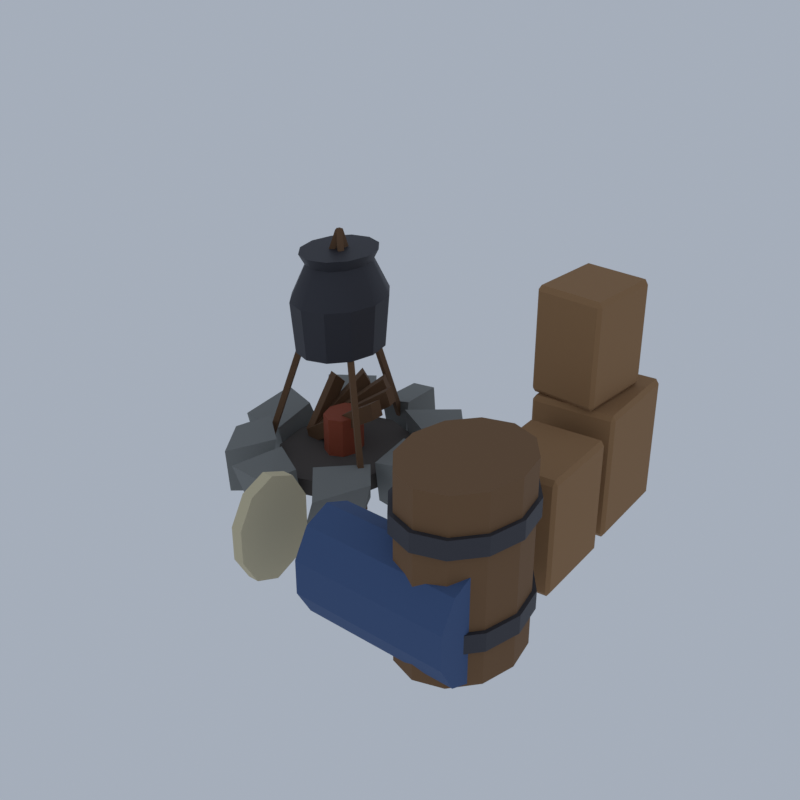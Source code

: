 # Source: RD02_05_camp_set_05.blend  (saved by Blender 5.2.45; exported with 4.5.12 LTS)
import bpy
from mathutils import Matrix  # noqa: F401  (used for matrix-valued properties, if any)

bpy.ops.wm.read_factory_settings(use_empty=True)
scene = bpy.context.scene
scene.name = 'Scene'

# ---- collections
col_collection = bpy.data.collections.new('Collection'); scene.collection.children.link(col_collection)

# ---- materials (node trees are filled in below, after node groups)
mat_vi_fb_rock_mid_slate = bpy.data.materials.new('vi_fb_rock_mid|Slate')
mat_vi_fb_rock_mid_slate.diffuse_color = (0.212, 0.2195, 0.212, 1.0)
mat_vi_fb_ash_slate = bpy.data.materials.new('vi_fb_ash|Slate')
mat_vi_fb_ash_slate.diffuse_color = (0.09152, 0.07806, 0.06973, 1.0)
mat_vi_fb_log_wood = bpy.data.materials.new('vi_fb_log|Wood')
mat_vi_fb_log_wood.diffuse_color = (0.139, 0.06973, 0.03026, 1.0)
mat_vi_fb_ember_brick = bpy.data.materials.new('vi_fb_ember|Brick')
mat_vi_fb_ember_brick.diffuse_color = (0.3112, 0.06191, 0.02537, 1.0)
mat_vi_fb_timber_wood = bpy.data.materials.new('vi_fb_timber|Wood')
mat_vi_fb_timber_wood.diffuse_color = (0.1573, 0.08241, 0.03847, 1.0)
mat_vi_fb_pot_metal = bpy.data.materials.new('vi_fb_pot|Metal')
mat_vi_fb_pot_metal.diffuse_color = (0.04778, 0.04778, 0.05819, 1.0)
mat_vi_fb_iron_metal = bpy.data.materials.new('vi_fb_iron|Metal')
mat_vi_fb_iron_metal.diffuse_color = (0.05819, 0.05819, 0.06973, 1.0)
mat_vi_fb_plank_woodplanks = bpy.data.materials.new('vi_fb_plank|WoodPlanks')
mat_vi_fb_plank_woodplanks.diffuse_color = (0.3112, 0.1701, 0.07383, 1.0)
mat_vi_fb_plank_dk_woodplanks = bpy.data.materials.new('vi_fb_plank_dk|WoodPlanks')
mat_vi_fb_plank_dk_woodplanks.diffuse_color = (0.1905, 0.1011, 0.04455, 1.0)
mat_vi_fb_cloth_b_fabric = bpy.data.materials.new('vi_fb_cloth_b|Fabric')
mat_vi_fb_cloth_b_fabric.diffuse_color = (0.05819, 0.1062, 0.2349, 1.0)
mat_vi_fb_cloth_c_fabric = bpy.data.materials.new('vi_fb_cloth_c|Fabric')
mat_vi_fb_cloth_c_fabric.diffuse_color = (0.6253, 0.548, 0.3587, 1.0)

# ---- material node trees
mat_vi_fb_rock_mid_slate.use_nodes = True; mat_vi_fb_rock_mid_slate.node_tree.nodes.clear()
_N = mat_vi_fb_rock_mid_slate.node_tree.nodes; _L = mat_vi_fb_rock_mid_slate.node_tree.links
n0 = _N.new('ShaderNodeBsdfPrincipled'); n0.name = 'Principled BSDF'; n0.location = (-200, 100)
n0.inputs[0].default_value = (0.212, 0.2195, 0.212, 1.0)
n0.inputs[2].default_value = 0.94
n0.inputs[10].default_value = 0.005
n1 = _N.new('ShaderNodeOutputMaterial'); n1.name = 'Material Output'; n1.location = (200, 100)
_L.new(n0.outputs[0], n1.inputs[0])
n1.is_active_output = True
mat_vi_fb_ash_slate.use_nodes = True; mat_vi_fb_ash_slate.node_tree.nodes.clear()
_N = mat_vi_fb_ash_slate.node_tree.nodes; _L = mat_vi_fb_ash_slate.node_tree.links
n0 = _N.new('ShaderNodeBsdfPrincipled'); n0.name = 'Principled BSDF'; n0.location = (-200, 100)
n0.inputs[0].default_value = (0.09152, 0.07806, 0.06973, 1.0)
n0.inputs[2].default_value = 0.95
n0.inputs[10].default_value = 0.005
n1 = _N.new('ShaderNodeOutputMaterial'); n1.name = 'Material Output'; n1.location = (200, 100)
_L.new(n0.outputs[0], n1.inputs[0])
n1.is_active_output = True
mat_vi_fb_log_wood.use_nodes = True; mat_vi_fb_log_wood.node_tree.nodes.clear()
_N = mat_vi_fb_log_wood.node_tree.nodes; _L = mat_vi_fb_log_wood.node_tree.links
n0 = _N.new('ShaderNodeBsdfPrincipled'); n0.name = 'Principled BSDF'; n0.location = (-200, 100)
n0.inputs[0].default_value = (0.139, 0.06973, 0.03026, 1.0)
n0.inputs[2].default_value = 0.9
n0.inputs[10].default_value = 0.005
n1 = _N.new('ShaderNodeOutputMaterial'); n1.name = 'Material Output'; n1.location = (200, 100)
_L.new(n0.outputs[0], n1.inputs[0])
n1.is_active_output = True
mat_vi_fb_ember_brick.use_nodes = True; mat_vi_fb_ember_brick.node_tree.nodes.clear()
_N = mat_vi_fb_ember_brick.node_tree.nodes; _L = mat_vi_fb_ember_brick.node_tree.links
n0 = _N.new('ShaderNodeBsdfPrincipled'); n0.name = 'Principled BSDF'; n0.location = (-200, 100)
n0.inputs[0].default_value = (0.3112, 0.06191, 0.02537, 1.0)
n0.inputs[2].default_value = 0.8
n0.inputs[10].default_value = 0.005
n1 = _N.new('ShaderNodeOutputMaterial'); n1.name = 'Material Output'; n1.location = (200, 100)
_L.new(n0.outputs[0], n1.inputs[0])
n1.is_active_output = True
mat_vi_fb_timber_wood.use_nodes = True; mat_vi_fb_timber_wood.node_tree.nodes.clear()
_N = mat_vi_fb_timber_wood.node_tree.nodes; _L = mat_vi_fb_timber_wood.node_tree.links
n0 = _N.new('ShaderNodeBsdfPrincipled'); n0.name = 'Principled BSDF'; n0.location = (-200, 100)
n0.inputs[0].default_value = (0.1573, 0.08241, 0.03847, 1.0)
n0.inputs[2].default_value = 0.88
n0.inputs[10].default_value = 0.005
n1 = _N.new('ShaderNodeOutputMaterial'); n1.name = 'Material Output'; n1.location = (200, 100)
_L.new(n0.outputs[0], n1.inputs[0])
n1.is_active_output = True
mat_vi_fb_pot_metal.use_nodes = True; mat_vi_fb_pot_metal.node_tree.nodes.clear()
_N = mat_vi_fb_pot_metal.node_tree.nodes; _L = mat_vi_fb_pot_metal.node_tree.links
n0 = _N.new('ShaderNodeBsdfPrincipled'); n0.name = 'Principled BSDF'; n0.location = (-200, 100)
n0.inputs[0].default_value = (0.04778, 0.04778, 0.05819, 1.0)
n0.inputs[1].default_value = 0.5
n0.inputs[2].default_value = 0.6
n0.inputs[10].default_value = 0.005
n1 = _N.new('ShaderNodeOutputMaterial'); n1.name = 'Material Output'; n1.location = (200, 100)
_L.new(n0.outputs[0], n1.inputs[0])
n1.is_active_output = True
mat_vi_fb_iron_metal.use_nodes = True; mat_vi_fb_iron_metal.node_tree.nodes.clear()
_N = mat_vi_fb_iron_metal.node_tree.nodes; _L = mat_vi_fb_iron_metal.node_tree.links
n0 = _N.new('ShaderNodeBsdfPrincipled'); n0.name = 'Principled BSDF'; n0.location = (-200, 100)
n0.inputs[0].default_value = (0.05819, 0.05819, 0.06973, 1.0)
n0.inputs[1].default_value = 0.5
n0.inputs[2].default_value = 0.6
n0.inputs[10].default_value = 0.005
n1 = _N.new('ShaderNodeOutputMaterial'); n1.name = 'Material Output'; n1.location = (200, 100)
_L.new(n0.outputs[0], n1.inputs[0])
n1.is_active_output = True
mat_vi_fb_plank_woodplanks.use_nodes = True; mat_vi_fb_plank_woodplanks.node_tree.nodes.clear()
_N = mat_vi_fb_plank_woodplanks.node_tree.nodes; _L = mat_vi_fb_plank_woodplanks.node_tree.links
n0 = _N.new('ShaderNodeBsdfPrincipled'); n0.name = 'Principled BSDF'; n0.location = (-200, 100)
n0.inputs[0].default_value = (0.3112, 0.1701, 0.07383, 1.0)
n0.inputs[2].default_value = 0.9
n0.inputs[10].default_value = 0.005
n1 = _N.new('ShaderNodeOutputMaterial'); n1.name = 'Material Output'; n1.location = (200, 100)
_L.new(n0.outputs[0], n1.inputs[0])
n1.is_active_output = True
mat_vi_fb_plank_dk_woodplanks.use_nodes = True; mat_vi_fb_plank_dk_woodplanks.node_tree.nodes.clear()
_N = mat_vi_fb_plank_dk_woodplanks.node_tree.nodes; _L = mat_vi_fb_plank_dk_woodplanks.node_tree.links
n0 = _N.new('ShaderNodeBsdfPrincipled'); n0.name = 'Principled BSDF'; n0.location = (-200, 100)
n0.inputs[0].default_value = (0.1905, 0.1011, 0.04455, 1.0)
n0.inputs[2].default_value = 0.9
n0.inputs[10].default_value = 0.005
n1 = _N.new('ShaderNodeOutputMaterial'); n1.name = 'Material Output'; n1.location = (200, 100)
_L.new(n0.outputs[0], n1.inputs[0])
n1.is_active_output = True
mat_vi_fb_cloth_b_fabric.use_nodes = True; mat_vi_fb_cloth_b_fabric.node_tree.nodes.clear()
_N = mat_vi_fb_cloth_b_fabric.node_tree.nodes; _L = mat_vi_fb_cloth_b_fabric.node_tree.links
n0 = _N.new('ShaderNodeBsdfPrincipled'); n0.name = 'Principled BSDF'; n0.location = (-200, 100)
n0.inputs[0].default_value = (0.05819, 0.1062, 0.2349, 1.0)
n0.inputs[2].default_value = 1.0
n0.inputs[10].default_value = 0.005
n1 = _N.new('ShaderNodeOutputMaterial'); n1.name = 'Material Output'; n1.location = (200, 100)
_L.new(n0.outputs[0], n1.inputs[0])
n1.is_active_output = True
mat_vi_fb_cloth_c_fabric.use_nodes = True; mat_vi_fb_cloth_c_fabric.node_tree.nodes.clear()
_N = mat_vi_fb_cloth_c_fabric.node_tree.nodes; _L = mat_vi_fb_cloth_c_fabric.node_tree.links
n0 = _N.new('ShaderNodeBsdfPrincipled'); n0.name = 'Principled BSDF'; n0.location = (-200, 100)
n0.inputs[0].default_value = (0.6253, 0.548, 0.3587, 1.0)
n0.inputs[2].default_value = 1.0
n0.inputs[10].default_value = 0.005
n1 = _N.new('ShaderNodeOutputMaterial'); n1.name = 'Material Output'; n1.location = (200, 100)
_L.new(n0.outputs[0], n1.inputs[0])
n1.is_active_output = True

# ---- world
world_world = bpy.data.worlds.new('World'); scene.world = world_world
world_world.use_nodes = True; world_world.node_tree.nodes.clear()
_N = world_world.node_tree.nodes; _L = world_world.node_tree.links
n0 = _N.new('ShaderNodeOutputWorld'); n0.name = 'World Output'; n0.location = (200, 100)
n1 = _N.new('ShaderNodeBackground'); n1.name = 'Background'; n1.location = (-200, 100)
n1.inputs[0].default_value = (0.42, 0.47, 0.55, 1.0)
n1.inputs[1].default_value = 0.9
_L.new(n1.outputs[0], n0.inputs[0])
n0.is_active_output = True
world_world.color = (0.05088, 0.05088, 0.05088)
world_world.sun_shadow_jitter_overblur = 0.0

# ---- meshes
me_camp_piece = bpy.data.meshes.new('camp_piece')
me_camp_piece.from_pydata([(-1.415, 0.4952, 0.1329), (0.2345, 0.3785, 0.04478), (-0.03046, 2.024, 0.6648), (-1.56, 2.195, 0.5054), (-1.407, 0.2538, 1.864), (0.03937, -0.009243, 2.34), (0.3765, 2.057, 2.217), (-1.657, 2.211, 1.958), (-1.552, 2.31, 0.2359), (-0.7313, 4.05, 0.0562), (-1.294, 5.178, 0.1296), (-2.824, 4.02, 0.2854), (-1.504, 3.075, 2.066), (-0.544, 4.449, 2.131), (-1.234, 5.258, 2.117), (-3.069, 3.991, 1.992), (-3.074, 3.978, 0.3112), (-2.899, 5.851, 0.2161), (-4.75, 5.738, 0.01813), (-4.341, 4.445, 0.4256), (-3.341, 4.544, 2.016), (-3.169, 5.968, 2.192), (-4.541, 6.375, 1.806), (-4.644, 4.437, 1.774), (-5.099, 4.208, 0.5451), (-6.023, 5.121, 0.1081), (-7.192, 3.549, 0.1808), (-6.164, 2.995, 0.02213), (-4.894, 4.337, 2.176), (-6.078, 5.749, 1.909), (-7.167, 3.977, 2.286), (-6.126, 2.863, 2.002), (-6.055, 2.521, 0.3104), (-8.0, 2.017, 0.5035), (-7.899, 0.323, 0.5305), (-6.078, 0.3642, 0.03566), (-6.518, 2.145, 1.904), (-7.819, 2.317, 2.164), (-7.979, 0.07198, 1.777), (-6.145, 0.002573, 1.768), (-6.229, -0.135, 0.1114), (-6.896, -1.433, 0.2446), (-6.19, -2.595, 0.1333), (-4.949, -1.855, 0.2825), (-6.317, -0.2151, 2.366), (-7.078, -1.327, 2.074), (-6.193, -2.721, 1.899), (-5.014, -1.18, 2.181), (-4.791, -2.062, 0.3539), (-4.311, -3.32, 0.6184), (-3.318, -3.807, 0.1864), (-3.139, -1.789, 0.07709), (-4.332, -1.586, 2.295), (-4.831, -3.596, 2.186), (-2.994, -3.746, 2.229), (-3.184, -2.028, 1.951), (-2.671, -1.08, 0.0), (-1.794, -3.048, 0.6025), (-0.571, -1.429, 0.6832), (-1.322, -0.1006, 0.5836), (-2.697, -1.653, 2.046), (-1.408, -3.058, 1.751), (-0.4298, -1.085, 1.909), (-1.488, 0.1022, 1.839), (-1.465, 1.245, 0.5646), (-1.465, 1.245, 1.218), (-1.782, 2.688, 0.5646), (-1.782, 2.688, 1.218), (-2.649, 3.745, 0.5646), (-2.649, 3.745, 1.218), (-3.832, 4.132, 0.5646), (-3.832, 4.132, 1.218), (-5.015, 3.745, 0.5646), (-5.015, 3.745, 1.218), (-5.881, 2.688, 0.5646), (-5.881, 2.688, 1.218), (-6.198, 1.245, 0.5646), (-6.198, 1.245, 1.218), (-5.881, -0.1981, 0.5646), (-5.881, -0.1981, 1.218), (-5.015, -1.255, 0.5646), (-5.015, -1.255, 1.218), (-3.832, -1.641, 0.5646), (-3.832, -1.641, 1.218), (-2.649, -1.255, 0.5646), (-2.649, -1.255, 1.218), (-1.782, -0.1981, 0.5646), (-1.782, -0.1981, 1.218), (-5.422, 0.9905, 0.9165), (-2.081, 0.9905, 3.095), (-2.081, 1.5, 3.095), (-5.422, 1.5, 0.9165), (-5.583, 0.9905, 1.52), (-2.242, 0.9905, 3.698), (-2.242, 1.5, 3.698), (-5.583, 1.5, 1.52), (-5.358, 1.035, 0.9188), (-2.336, 2.232, 3.097), (-2.465, 2.717, 3.097), (-5.487, 1.519, 0.9188), (-5.517, 0.9714, 1.517), (-2.496, 2.169, 3.696), (-2.625, 2.653, 3.696), (-5.646, 1.456, 1.517), (-5.302, 1.108, 0.9276), (-3.116, 3.045, 3.106), (-3.361, 3.458, 3.106), (-5.548, 1.52, 0.9276), (-5.457, 0.9706, 1.509), (-3.27, 2.908, 3.687), (-3.516, 3.32, 3.687), (-5.702, 1.383, 1.509), (-5.262, 1.215, 0.9516), (-4.108, 3.152, 3.13), (-4.446, 3.452, 3.13), (-5.6, 1.514, 0.9516), (-5.404, 0.9763, 1.485), (-4.25, 2.914, 3.663), (-4.588, 3.214, 3.663), (-5.742, 1.276, 1.485), (-5.252, 1.361, 1.023), (-4.933, 2.559, 3.202), (-5.33, 2.716, 3.202), (-5.649, 1.518, 1.023), (-5.355, 0.9719, 1.413), (-5.036, 2.17, 3.591), (-5.434, 2.327, 3.591), (-5.753, 1.129, 1.413), (-3.136, 1.245, 1.0), (-3.136, 1.245, 2.743), (-3.34, 1.845, 1.0), (-3.34, 1.845, 2.743), (-3.832, 2.094, 1.0), (-3.832, 2.094, 2.743), (-4.324, 1.845, 1.0), (-4.324, 1.845, 2.743), (-4.528, 1.245, 1.0), (-4.528, 1.245, 2.743), (-4.324, 0.6449, 1.0), (-4.324, 0.6449, 2.743), (-3.832, 0.3962, 1.0), (-3.832, 0.3962, 2.743), (-3.34, 0.6449, 1.0), (-3.34, 0.6449, 2.743), (-3.929, 4.874, 0.2786), (-3.929, 1.139, 9.864), (-3.734, 1.139, 9.864), (-3.734, 4.874, 0.2786), (-3.929, 5.087, 0.415), (-3.929, 1.351, 10.0), (-3.734, 1.351, 10.0), (-3.734, 5.087, 0.415), (-6.36, -0.6724, 0.2786), (-3.708, 1.195, 9.864), (-3.805, 1.401, 9.864), (-6.457, -0.4665, 0.2786), (-6.511, -0.7787, 0.415), (-3.859, 1.089, 10.0), (-3.956, 1.295, 10.0), (-6.608, -0.5728, 0.415), (-1.207, -0.4665, 0.2786), (-3.859, 1.401, 9.864), (-3.956, 1.195, 9.864), (-1.304, -0.6724, 0.2786), (-1.056, -0.5728, 0.415), (-3.708, 1.295, 10.0), (-3.805, 1.089, 10.0), (-1.153, -0.7787, 0.415), (-3.832, 1.245, 5.139), (-2.301, 1.245, 5.575), (-2.506, 2.179, 5.575), (-3.066, 2.863, 5.575), (-3.832, 3.113, 5.575), (-4.597, 2.863, 5.575), (-5.158, 2.179, 5.575), (-5.363, 1.245, 5.575), (-5.158, 0.3113, 5.575), (-4.597, -0.3723, 5.575), (-3.832, -0.6226, 5.575), (-3.066, -0.3723, 5.575), (-2.506, 0.3113, 5.575), (-2.161, 1.245, 7.536), (-2.385, 2.264, 7.536), (-2.997, 3.01, 7.536), (-3.832, 3.283, 7.536), (-4.667, 3.01, 7.536), (-5.278, 2.264, 7.536), (-5.502, 1.245, 7.536), (-5.278, 0.2264, 7.536), (-4.667, -0.5194, 7.536), (-3.832, -0.7924, 7.536), (-2.997, -0.5194, 7.536), (-2.385, 0.2264, 7.536), (-2.718, 1.245, 8.843), (-2.867, 1.924, 8.843), (-3.275, 2.422, 8.843), (-3.832, 2.604, 8.843), (-4.389, 2.422, 8.843), (-4.796, 1.924, 8.843), (-4.945, 1.245, 8.843), (-4.796, 0.566, 8.843), (-4.389, 0.0688, 8.843), (-3.832, -0.1132, 8.843), (-3.275, 0.0688, 8.843), (-2.867, 0.566, 8.843), (-2.509, 1.245, 9.278), (-2.687, 2.052, 9.278), (-3.171, 2.642, 9.278), (-3.832, 2.858, 9.278), (-4.493, 2.642, 9.278), (-4.977, 2.052, 9.278), (-5.154, 1.245, 9.278), (-4.977, 0.4386, 9.278), (-4.493, -0.1518, 9.278), (-3.832, -0.3679, 9.278), (-3.171, -0.1518, 9.278), (-2.687, 0.4386, 9.278), (-3.79, 1.194, 9.496), (-3.79, 1.194, 8.189), (-3.874, 1.194, 8.189), (-3.874, 1.194, 9.496), (-3.79, 1.296, 9.496), (-3.79, 1.296, 8.189), (-3.874, 1.296, 8.189), (-3.874, 1.296, 9.496), (7.582, -4.188, 1.654), (8.0, -4.188, 1.654), (8.0, -4.188, 2.307), (7.582, -4.188, 2.307), (7.359, -3.17, 1.654), (7.72, -2.915, 1.654), (7.72, -2.915, 2.307), (7.359, -3.17, 2.307), (6.747, -2.424, 1.654), (6.956, -1.983, 1.654), (6.956, -1.983, 2.307), (6.747, -2.424, 2.307), (5.912, -2.151, 1.654), (5.912, -1.641, 1.654), (5.912, -1.641, 2.307), (5.912, -2.151, 2.307), (5.077, -2.424, 1.654), (4.868, -1.983, 1.654), (4.868, -1.983, 2.307), (5.077, -2.424, 2.307), (4.465, -3.17, 1.654), (4.104, -2.915, 1.654), (4.104, -2.915, 2.307), (4.465, -3.17, 2.307), (4.242, -4.188, 1.654), (3.824, -4.188, 1.654), (3.824, -4.188, 2.307), (4.242, -4.188, 2.307), (4.465, -5.207, 1.654), (4.104, -5.462, 1.654), (4.104, -5.462, 2.307), (4.465, -5.207, 2.307), (5.077, -5.953, 1.654), (4.868, -6.394, 1.654), (4.868, -6.394, 2.307), (5.077, -5.953, 2.307), (5.912, -6.226, 1.654), (5.912, -6.735, 1.654), (5.912, -6.735, 2.307), (5.912, -6.226, 2.307), (6.747, -5.953, 1.654), (6.956, -6.394, 1.654), (6.956, -6.394, 2.307), (6.747, -5.953, 2.307), (7.359, -5.207, 1.654), (7.72, -5.462, 1.654), (7.72, -5.462, 2.307), (7.359, -5.207, 2.307), (7.582, -4.188, 4.921), (8.0, -4.188, 4.921), (8.0, -4.188, 5.575), (7.582, -4.188, 5.575), (7.359, -3.17, 4.921), (7.72, -2.915, 4.921), (7.72, -2.915, 5.575), (7.359, -3.17, 5.575), (6.747, -2.424, 4.921), (6.956, -1.983, 4.921), (6.956, -1.983, 5.575), (6.747, -2.424, 5.575), (5.912, -2.151, 4.921), (5.912, -1.641, 4.921), (5.912, -1.641, 5.575), (5.912, -2.151, 5.575), (5.077, -2.424, 4.921), (4.868, -1.983, 4.921), (4.868, -1.983, 5.575), (5.077, -2.424, 5.575), (4.465, -3.17, 4.921), (4.104, -2.915, 4.921), (4.104, -2.915, 5.575), (4.465, -3.17, 5.575), (4.242, -4.188, 4.921), (3.824, -4.188, 4.921), (3.824, -4.188, 5.575), (4.242, -4.188, 5.575), (4.465, -5.207, 4.921), (4.104, -5.462, 4.921), (4.104, -5.462, 5.575), (4.465, -5.207, 5.575), (5.077, -5.953, 4.921), (4.868, -6.394, 4.921), (4.868, -6.394, 5.575), (5.077, -5.953, 5.575), (5.912, -6.226, 4.921), (5.912, -6.735, 4.921), (5.912, -6.735, 5.575), (5.912, -6.226, 5.575), (6.747, -5.953, 4.921), (6.956, -6.394, 4.921), (6.956, -6.394, 5.575), (6.747, -5.953, 5.575), (7.359, -5.207, 4.921), (7.72, -5.462, 4.921), (7.72, -5.462, 5.575), (7.359, -5.207, 5.575), (3.515, 3.097, 0.3468), (3.526, 2.961, 0.521), (3.405, 3.084, 0.521), (3.526, 2.961, 4.965), (3.515, 3.097, 5.139), (3.405, 3.084, 4.965), (3.254, 6.546, 0.3468), (3.143, 6.533, 0.521), (3.244, 6.681, 0.521), (3.254, 6.546, 5.139), (3.244, 6.681, 4.965), (3.143, 6.533, 4.965), (6.343, 3.416, 0.3468), (6.454, 3.428, 0.521), (6.353, 3.28, 0.521), (6.343, 3.416, 5.139), (6.353, 3.28, 4.965), (6.454, 3.428, 4.965), (6.081, 6.865, 0.3468), (6.071, 7.0, 0.521), (6.192, 6.877, 0.521), (6.081, 6.865, 5.139), (6.192, 6.877, 4.965), (6.071, 7.0, 4.965), (4.189, -0.9546, 0.3468), (4.199, -1.09, 0.521), (4.078, -0.9663, 0.521), (4.199, -1.09, 4.529), (4.189, -0.9546, 4.704), (4.078, -0.9663, 4.529), (3.969, 2.158, 0.3468), (3.859, 2.146, 0.521), (3.96, 2.293, 0.521), (3.969, 2.158, 4.704), (3.96, 2.293, 4.529), (3.859, 2.146, 4.529), (6.741, -0.6865, 0.3468), (6.852, -0.6749, 0.521), (6.751, -0.8219, 0.521), (6.741, -0.6865, 4.704), (6.751, -0.8219, 4.529), (6.852, -0.6749, 4.529), (6.521, 2.426, 0.3468), (6.512, 2.562, 0.521), (6.632, 2.438, 0.521), (6.521, 2.426, 4.704), (6.632, 2.438, 4.529), (6.512, 2.562, 4.529), (3.332, 3.308, 5.139), (3.327, 3.172, 5.314), (3.221, 3.314, 5.314), (3.327, 3.172, 8.886), (3.332, 3.308, 9.06), (3.221, 3.314, 8.886), (3.427, 6.09, 5.139), (3.316, 6.096, 5.314), (3.432, 6.226, 5.314), (3.427, 6.09, 9.06), (3.432, 6.226, 8.886), (3.316, 6.096, 8.886), (5.613, 3.192, 5.139), (5.724, 3.186, 5.314), (5.608, 3.056, 5.314), (5.613, 3.192, 9.06), (5.608, 3.056, 8.886), (5.724, 3.186, 8.886), (5.708, 5.974, 5.139), (5.713, 6.11, 5.314), (5.819, 5.968, 5.314), (5.708, 5.974, 9.06), (5.819, 5.968, 8.886), (5.713, 6.11, 8.886), (7.861, -4.188, 0.3468), (7.861, -4.188, 6.882), (7.6, -3.0, 0.3468), (7.6, -3.0, 6.882), (6.886, -2.13, 0.3468), (6.886, -2.13, 6.882), (5.912, -1.811, 0.3468), (5.912, -1.811, 6.882), (4.938, -2.13, 0.3468), (4.938, -2.13, 6.882), (4.224, -3.0, 0.3468), (4.224, -3.0, 6.882), (3.963, -4.188, 0.3468), (3.963, -4.188, 6.882), (4.224, -5.377, 0.3468), (4.224, -5.377, 6.882), (4.938, -6.247, 0.3468), (4.938, -6.247, 6.882), (5.912, -6.565, 0.3468), (5.912, -6.565, 6.882), (6.886, -6.247, 0.3468), (6.886, -6.247, 6.882), (7.6, -5.377, 0.3468), (7.6, -5.377, 6.882), (1.736, -5.547, 0.3468), (7.304, -5.547, 0.3468), (1.736, -4.648, 0.7212), (7.304, -4.648, 0.7212), (1.736, -4.093, 1.701), (7.304, -4.093, 1.701), (1.736, -4.093, 2.913), (7.304, -4.093, 2.913), (1.736, -4.648, 3.893), (7.304, -4.648, 3.893), (1.736, -5.547, 4.268), (7.304, -5.547, 4.268), (1.736, -6.445, 3.893), (7.304, -6.445, 3.893), (1.736, -7.0, 2.913), (7.304, -7.0, 2.913), (1.736, -7.0, 1.701), (7.304, -7.0, 1.701), (1.736, -6.445, 0.7212), (7.304, -6.445, 0.7212), (-1.048, -5.547, 0.3468), (-0.6303, -5.547, 0.3468), (-1.048, -4.648, 0.7212), (-0.6303, -4.648, 0.7212), (-1.048, -4.093, 1.701), (-0.6303, -4.093, 1.701), (-1.048, -4.093, 2.913), (-0.6303, -4.093, 2.913), (-1.048, -4.648, 3.893), (-0.6303, -4.648, 3.893), (-1.048, -5.547, 4.268), (-0.6303, -5.547, 4.268), (-1.048, -6.445, 3.893), (-0.6303, -6.445, 3.893), (-1.048, -7.0, 2.913), (-0.6303, -7.0, 2.913), (-1.048, -7.0, 1.701), (-0.6303, -7.0, 1.701), (-1.048, -6.445, 0.7212), (-0.6303, -6.445, 0.7212)], [], [(0, 3, 2, 1), (4, 5, 6, 7), (0, 1, 5, 4), (1, 2, 6, 5), (2, 3, 7, 6), (3, 0, 4, 7), (8, 11, 10, 9), (12, 13, 14, 15), (8, 9, 13, 12), (9, 10, 14, 13), (10, 11, 15, 14), (11, 8, 12, 15), (16, 19, 18, 17), (20, 21, 22, 23), (16, 17, 21, 20), (17, 18, 22, 21), (18, 19, 23, 22), (19, 16, 20, 23), (24, 27, 26, 25), (28, 29, 30, 31), (24, 25, 29, 28), (25, 26, 30, 29), (26, 27, 31, 30), (27, 24, 28, 31), (32, 35, 34, 33), (36, 37, 38, 39), (32, 33, 37, 36), (33, 34, 38, 37), (34, 35, 39, 38), (35, 32, 36, 39), (40, 43, 42, 41), (44, 45, 46, 47), (40, 41, 45, 44), (41, 42, 46, 45), (42, 43, 47, 46), (43, 40, 44, 47), (48, 51, 50, 49), (52, 53, 54, 55), (48, 49, 53, 52), (49, 50, 54, 53), (50, 51, 55, 54), (51, 48, 52, 55), (56, 59, 58, 57), (60, 61, 62, 63), (56, 57, 61, 60), (57, 58, 62, 61), (58, 59, 63, 62), (59, 56, 60, 63), (86, 84, 82, 80, 78, 76, 74, 72, 70, 68, 66, 64), (65, 67, 69, 71, 73, 75, 77, 79, 81, 83, 85, 87), (64, 66, 67, 65), (66, 68, 69, 67), (68, 70, 71, 69), (70, 72, 73, 71), (72, 74, 75, 73), (74, 76, 77, 75), (76, 78, 79, 77), (78, 80, 81, 79), (80, 82, 83, 81), (82, 84, 85, 83), (84, 86, 87, 85), (86, 64, 65, 87), (88, 91, 90, 89), (92, 93, 94, 95), (88, 89, 93, 92), (89, 90, 94, 93), (90, 91, 95, 94), (91, 88, 92, 95), (96, 99, 98, 97), (100, 101, 102, 103), (96, 97, 101, 100), (97, 98, 102, 101), (98, 99, 103, 102), (99, 96, 100, 103), (104, 107, 106, 105), (108, 109, 110, 111), (104, 105, 109, 108), (105, 106, 110, 109), (106, 107, 111, 110), (107, 104, 108, 111), (112, 115, 114, 113), (116, 117, 118, 119), (112, 113, 117, 116), (113, 114, 118, 117), (114, 115, 119, 118), (115, 112, 116, 119), (120, 123, 122, 121), (124, 125, 126, 127), (120, 121, 125, 124), (121, 122, 126, 125), (122, 123, 127, 126), (123, 120, 124, 127), (142, 140, 138, 136, 134, 132, 130, 128), (129, 131, 133, 135, 137, 139, 141, 143), (128, 130, 131, 129), (130, 132, 133, 131), (132, 134, 135, 133), (134, 136, 137, 135), (136, 138, 139, 137), (138, 140, 141, 139), (140, 142, 143, 141), (142, 128, 129, 143), (144, 147, 146, 145), (148, 149, 150, 151), (144, 145, 149, 148), (145, 146, 150, 149), (146, 147, 151, 150), (147, 144, 148, 151), (152, 155, 154, 153), (156, 157, 158, 159), (152, 153, 157, 156), (153, 154, 158, 157), (154, 155, 159, 158), (155, 152, 156, 159), (160, 163, 162, 161), (164, 165, 166, 167), (160, 161, 165, 164), (161, 162, 166, 165), (162, 163, 167, 166), (163, 160, 164, 167), (168, 170, 169), (168, 171, 170), (168, 172, 171), (168, 173, 172), (168, 174, 173), (168, 175, 174), (168, 176, 175), (168, 177, 176), (168, 178, 177), (168, 179, 178), (168, 180, 179), (168, 169, 180), (169, 170, 182, 181), (170, 171, 183, 182), (171, 172, 184, 183), (172, 173, 185, 184), (173, 174, 186, 185), (174, 175, 187, 186), (175, 176, 188, 187), (176, 177, 189, 188), (177, 178, 190, 189), (178, 179, 191, 190), (179, 180, 192, 191), (180, 169, 181, 192), (181, 182, 194, 193), (182, 183, 195, 194), (183, 184, 196, 195), (184, 185, 197, 196), (185, 186, 198, 197), (186, 187, 199, 198), (187, 188, 200, 199), (188, 189, 201, 200), (189, 190, 202, 201), (190, 191, 203, 202), (191, 192, 204, 203), (192, 181, 193, 204), (193, 194, 206, 205), (194, 195, 207, 206), (195, 196, 208, 207), (196, 197, 209, 208), (197, 198, 210, 209), (198, 199, 211, 210), (199, 200, 212, 211), (200, 201, 213, 212), (201, 202, 214, 213), (202, 203, 215, 214), (203, 204, 216, 215), (204, 193, 205, 216), (205, 206, 207, 208, 209, 210, 211, 212, 213, 214, 215, 216), (217, 220, 219, 218), (221, 222, 223, 224), (217, 218, 222, 221), (218, 219, 223, 222), (219, 220, 224, 223), (220, 217, 221, 224), (225, 229, 230, 226), (226, 230, 231, 227), (227, 231, 232, 228), (228, 232, 229, 225), (229, 233, 234, 230), (230, 234, 235, 231), (231, 235, 236, 232), (232, 236, 233, 229), (233, 237, 238, 234), (234, 238, 239, 235), (235, 239, 240, 236), (236, 240, 237, 233), (237, 241, 242, 238), (238, 242, 243, 239), (239, 243, 244, 240), (240, 244, 241, 237), (241, 245, 246, 242), (242, 246, 247, 243), (243, 247, 248, 244), (244, 248, 245, 241), (245, 249, 250, 246), (246, 250, 251, 247), (247, 251, 252, 248), (248, 252, 249, 245), (249, 253, 254, 250), (250, 254, 255, 251), (251, 255, 256, 252), (252, 256, 253, 249), (253, 257, 258, 254), (254, 258, 259, 255), (255, 259, 260, 256), (256, 260, 257, 253), (257, 261, 262, 258), (258, 262, 263, 259), (259, 263, 264, 260), (260, 264, 261, 257), (261, 265, 266, 262), (262, 266, 267, 263), (263, 267, 268, 264), (264, 268, 265, 261), (265, 269, 270, 266), (266, 270, 271, 267), (267, 271, 272, 268), (268, 272, 269, 265), (269, 225, 226, 270), (270, 226, 227, 271), (271, 227, 228, 272), (272, 228, 225, 269), (273, 277, 278, 274), (274, 278, 279, 275), (275, 279, 280, 276), (276, 280, 277, 273), (277, 281, 282, 278), (278, 282, 283, 279), (279, 283, 284, 280), (280, 284, 281, 277), (281, 285, 286, 282), (282, 286, 287, 283), (283, 287, 288, 284), (284, 288, 285, 281), (285, 289, 290, 286), (286, 290, 291, 287), (287, 291, 292, 288), (288, 292, 289, 285), (289, 293, 294, 290), (290, 294, 295, 291), (291, 295, 296, 292), (292, 296, 293, 289), (293, 297, 298, 294), (294, 298, 299, 295), (295, 299, 300, 296), (296, 300, 297, 293), (297, 301, 302, 298), (298, 302, 303, 299), (299, 303, 304, 300), (300, 304, 301, 297), (301, 305, 306, 302), (302, 306, 307, 303), (303, 307, 308, 304), (304, 308, 305, 301), (305, 309, 310, 306), (306, 310, 311, 307), (307, 311, 312, 308), (308, 312, 309, 305), (309, 313, 314, 310), (310, 314, 315, 311), (311, 315, 316, 312), (312, 316, 313, 309), (313, 317, 318, 314), (314, 318, 319, 315), (315, 319, 320, 316), (316, 320, 317, 313), (317, 273, 274, 318), (318, 274, 275, 319), (319, 275, 276, 320), (320, 276, 273, 317), (321, 322, 323), (324, 325, 326), (327, 328, 329), (330, 331, 332), (333, 334, 335), (336, 337, 338), (339, 340, 341), (342, 343, 344), (327, 321, 323, 328), (322, 324, 326, 323), (325, 330, 332, 326), (331, 329, 328, 332), (339, 327, 329, 340), (330, 342, 344, 331), (343, 341, 340, 344), (333, 339, 341, 334), (342, 336, 338, 343), (337, 335, 334, 338), (321, 333, 335, 322), (336, 325, 324, 337), (327, 339, 333, 321), (323, 326, 332, 328), (335, 337, 324, 322), (342, 330, 325, 336), (329, 331, 344, 340), (341, 343, 338, 334), (345, 346, 347), (348, 349, 350), (351, 352, 353), (354, 355, 356), (357, 358, 359), (360, 361, 362), (363, 364, 365), (366, 367, 368), (351, 345, 347, 352), (346, 348, 350, 347), (349, 354, 356, 350), (355, 353, 352, 356), (363, 351, 353, 364), (354, 366, 368, 355), (367, 365, 364, 368), (357, 363, 365, 358), (366, 360, 362, 367), (361, 359, 358, 362), (345, 357, 359, 346), (360, 349, 348, 361), (351, 363, 357, 345), (347, 350, 356, 352), (359, 361, 348, 346), (366, 354, 349, 360), (353, 355, 368, 364), (365, 367, 362, 358), (369, 370, 371), (372, 373, 374), (375, 376, 377), (378, 379, 380), (381, 382, 383), (384, 385, 386), (387, 388, 389), (390, 391, 392), (375, 369, 371, 376), (370, 372, 374, 371), (373, 378, 380, 374), (379, 377, 376, 380), (387, 375, 377, 388), (378, 390, 392, 379), (391, 389, 388, 392), (381, 387, 389, 382), (390, 384, 386, 391), (385, 383, 382, 386), (369, 381, 383, 370), (384, 373, 372, 385), (375, 387, 381, 369), (371, 374, 380, 376), (383, 385, 372, 370), (390, 378, 373, 384), (377, 379, 392, 388), (389, 391, 386, 382), (415, 413, 411, 409, 407, 405, 403, 401, 399, 397, 395, 393), (394, 396, 398, 400, 402, 404, 406, 408, 410, 412, 414, 416), (393, 395, 396, 394), (395, 397, 398, 396), (397, 399, 400, 398), (399, 401, 402, 400), (401, 403, 404, 402), (403, 405, 406, 404), (405, 407, 408, 406), (407, 409, 410, 408), (409, 411, 412, 410), (411, 413, 414, 412), (413, 415, 416, 414), (415, 393, 394, 416), (435, 433, 431, 429, 427, 425, 423, 421, 419, 417), (418, 420, 422, 424, 426, 428, 430, 432, 434, 436), (417, 419, 420, 418), (419, 421, 422, 420), (421, 423, 424, 422), (423, 425, 426, 424), (425, 427, 428, 426), (427, 429, 430, 428), (429, 431, 432, 430), (431, 433, 434, 432), (433, 435, 436, 434), (435, 417, 418, 436), (455, 453, 451, 449, 447, 445, 443, 441, 439, 437), (438, 440, 442, 444, 446, 448, 450, 452, 454, 456), (437, 439, 440, 438), (439, 441, 442, 440), (441, 443, 444, 442), (443, 445, 446, 444), (445, 447, 448, 446), (447, 449, 450, 448), (449, 451, 452, 450), (451, 453, 454, 452), (453, 455, 456, 454), (455, 437, 438, 456)])
me_camp_piece.polygons.foreach_set('use_smooth', [True] * 387)
me_camp_piece.polygons.foreach_set('material_index', [0, 0, 0, 0, 0, 0, 0, 0, 0, 0, 0, 0, 0, 0, 0, 0, 0, 0, 0, 0, 0, 0, 0, 0, 0, 0, 0, 0, 0, 0, 0, 0, 0, 0, 0, 0, 0, 0, 0, 0, 0, 0, 0, 0, 0, 0, 0, 0, 1, 1, 1, 1, 1, 1, 1, 1, 1, 1, 1, 1, 1, 1, 2, 2, 2, 2, 2, 2, 2, 2, 2, 2, 2, 2, 2, 2, 2, 2, 2, 2, 2, 2, 2, 2, 2, 2, 2, 2, 2, 2, 2, 2, 3, 3, 3, 3, 3, 3, 3, 3, 3, 3, 4, 4, 4, 4, 4, 4, 4, 4, 4, 4, 4, 4, 4, 4, 4, 4, 4, 4, 5, 5, 5, 5, 5, 5, 5, 5, 5, 5, 5, 5, 5, 5, 5, 5, 5, 5, 5, 5, 5, 5, 5, 5, 5, 5, 5, 5, 5, 5, 5, 5, 5, 5, 5, 5, 5, 5, 5, 5, 5, 5, 5, 5, 5, 5, 5, 5, 5, 6, 6, 6, 6, 6, 6, 6, 6, 6, 6, 6, 6, 6, 6, 6, 6, 6, 6, 6, 6, 6, 6, 6, 6, 6, 6, 6, 6, 6, 6, 6, 6, 6, 6, 6, 6, 6, 6, 6, 6, 6, 6, 6, 6, 6, 6, 6, 6, 6, 6, 6, 6, 6, 6, 6, 6, 6, 6, 6, 6, 6, 6, 6, 6, 6, 6, 6, 6, 6, 6, 6, 6, 6, 6, 6, 6, 6, 6, 6, 6, 6, 6, 6, 6, 6, 6, 6, 6, 6, 6, 6, 6, 6, 6, 6, 6, 6, 6, 6, 6, 6, 6, 7, 7, 7, 7, 7, 7, 7, 7, 7, 7, 7, 7, 7, 7, 7, 7, 7, 7, 7, 7, 7, 7, 7, 7, 7, 7, 7, 7, 7, 7, 7, 7, 7, 7, 7, 7, 7, 7, 7, 7, 7, 7, 7, 7, 7, 7, 7, 7, 7, 7, 7, 7, 7, 7, 7, 7, 7, 7, 7, 7, 7, 7, 7, 7, 7, 7, 7, 7, 7, 7, 7, 7, 7, 7, 7, 7, 7, 7, 8, 8, 8, 8, 8, 8, 8, 8, 8, 8, 8, 8, 8, 8, 9, 9, 9, 9, 9, 9, 9, 9, 9, 9, 9, 9, 10, 10, 10, 10, 10, 10, 10, 10, 10, 10, 10, 10])
_k = set([(0, 1), (0, 3), (0, 4), (1, 2), (1, 5), (2, 3), (2, 6), (3, 7), (4, 5), (4, 7), (5, 6), (6, 7), (8, 9), (8, 11), (8, 12), (9, 10), (9, 13), (10, 11), (10, 14), (11, 15), (12, 13), (12, 15), (13, 14), (14, 15), (16, 17), (16, 19), (16, 20), (17, 18), (17, 21), (18, 19), (18, 22), (19, 23), (20, 21), (20, 23), (21, 22), (22, 23), (24, 25), (24, 27), (24, 28), (25, 26), (25, 29), (26, 27), (26, 30), (27, 31), (28, 29), (28, 31), (29, 30), (30, 31), (32, 33), (32, 35), (32, 36), (33, 34), (33, 37), (34, 35), (34, 38), (35, 39), (36, 37), (36, 39), (37, 38), (38, 39), (40, 41), (40, 43), (40, 44), (41, 42), (41, 45), (42, 43), (42, 46), (43, 47), (44, 45), (44, 47), (45, 46), (46, 47), (48, 49), (48, 51), (48, 52), (49, 50), (49, 53), (50, 51), (50, 54), (51, 55), (52, 53), (52, 55), (53, 54), (54, 55), (56, 57), (56, 59), (56, 60), (57, 58), (57, 61), (58, 59), (58, 62), (59, 63), (60, 61), (60, 63), (61, 62), (62, 63), (64, 65), (64, 66), (64, 86), (65, 67), (65, 87), (66, 67), (66, 68), (67, 69), (68, 69), (68, 70), (69, 71), (70, 71), (70, 72), (71, 73), (72, 73), (72, 74), (73, 75), (74, 75), (74, 76), (75, 77), (76, 77), (76, 78), (77, 79), (78, 79), (78, 80), (79, 81), (80, 81), (80, 82), (81, 83), (82, 83), (82, 84), (83, 85), (84, 85), (84, 86), (85, 87), (86, 87), (88, 89), (88, 91), (88, 92), (89, 90), (89, 93), (90, 91), (90, 94), (91, 95), (92, 93), (92, 95), (93, 94), (94, 95), (96, 97), (96, 99), (96, 100), (97, 98), (97, 101), (98, 99), (98, 102), (99, 103), (100, 101), (100, 103), (101, 102), (102, 103), (104, 105), (104, 107), (104, 108), (105, 106), (105, 109), (106, 107), (106, 110), (107, 111), (108, 109), (108, 111), (109, 110), (110, 111), (112, 113), (112, 115), (112, 116), (113, 114), (113, 117), (114, 115), (114, 118), (115, 119), (116, 117), (116, 119), (117, 118), (118, 119), (120, 121), (120, 123), (120, 124), (121, 122), (121, 125), (122, 123), (122, 126), (123, 127), (124, 125), (124, 127), (125, 126), (126, 127), (128, 129), (128, 130), (128, 142), (129, 131), (129, 143), (130, 131), (130, 132), (131, 133), (132, 133), (132, 134), (133, 135), (134, 135), (134, 136), (135, 137), (136, 137), (136, 138), (137, 139), (138, 139), (138, 140), (139, 141), (140, 141), (140, 142), (141, 143), (142, 143), (144, 145), (144, 147), (144, 148), (145, 146), (145, 149), (146, 147), (146, 150), (147, 151), (148, 149), (148, 151), (149, 150), (150, 151), (152, 153), (152, 155), (152, 156), (153, 154), (153, 157), (154, 155), (154, 158), (155, 159), (156, 157), (156, 159), (157, 158), (158, 159), (160, 161), (160, 163), (160, 164), (161, 162), (161, 165), (162, 163), (162, 166), (163, 167), (164, 165), (164, 167), (165, 166), (166, 167), (169, 170), (169, 180), (169, 181), (170, 171), (170, 182), (171, 172), (171, 183), (172, 173), (172, 184), (173, 174), (173, 185), (174, 175), (174, 186), (175, 176), (175, 187), (176, 177), (176, 188), (177, 178), (177, 189), (178, 179), (178, 190), (179, 180), (179, 191), (180, 192), (181, 182), (181, 192), (182, 183), (183, 184), (184, 185), (185, 186), (186, 187), (187, 188), (188, 189), (189, 190), (190, 191), (191, 192), (193, 194), (193, 204), (194, 195), (195, 196), (196, 197), (197, 198), (198, 199), (199, 200), (200, 201), (201, 202), (202, 203), (203, 204), (205, 206), (205, 216), (206, 207), (207, 208), (208, 209), (209, 210), (210, 211), (211, 212), (212, 213), (213, 214), (214, 215), (215, 216), (217, 218), (217, 220), (217, 221), (218, 219), (218, 222), (219, 220), (219, 223), (220, 224), (221, 222), (221, 224), (222, 223), (223, 224), (225, 228), (225, 229), (225, 269), (226, 227), (226, 230), (226, 270), (227, 231), (227, 271), (228, 232), (228, 272), (229, 232), (229, 233), (230, 231), (230, 234), (231, 235), (232, 236), (233, 236), (233, 237), (234, 235), (234, 238), (235, 239), (236, 240), (237, 240), (237, 241), (238, 239), (238, 242), (239, 243), (240, 244), (241, 244), (241, 245), (242, 243), (242, 246), (243, 247), (244, 248), (245, 248), (245, 249), (246, 247), (246, 250), (247, 251), (248, 252), (249, 252), (249, 253), (250, 251), (250, 254), (251, 255), (252, 256), (253, 256), (253, 257), (254, 255), (254, 258), (255, 259), (256, 260), (257, 260), (257, 261), (258, 259), (258, 262), (259, 263), (260, 264), (261, 264), (261, 265), (262, 263), (262, 266), (263, 267), (264, 268), (265, 268), (265, 269), (266, 267), (266, 270), (267, 271), (268, 272), (269, 272), (270, 271), (273, 276), (273, 277), (273, 317), (274, 275), (274, 278), (274, 318), (275, 279), (275, 319), (276, 280), (276, 320), (277, 280), (277, 281), (278, 279), (278, 282), (279, 283), (280, 284), (281, 284), (281, 285), (282, 283), (282, 286), (283, 287), (284, 288), (285, 288), (285, 289), (286, 287), (286, 290), (287, 291), (288, 292), (289, 292), (289, 293), (290, 291), (290, 294), (291, 295), (292, 296), (293, 296), (293, 297), (294, 295), (294, 298), (295, 299), (296, 300), (297, 300), (297, 301), (298, 299), (298, 302), (299, 303), (300, 304), (301, 304), (301, 305), (302, 303), (302, 306), (303, 307), (304, 308), (305, 308), (305, 309), (306, 307), (306, 310), (307, 311), (308, 312), (309, 312), (309, 313), (310, 311), (310, 314), (311, 315), (312, 316), (313, 316), (313, 317), (314, 315), (314, 318), (315, 319), (316, 320), (317, 320), (318, 319), (321, 322), (321, 323), (321, 327), (321, 333), (322, 323), (322, 324), (322, 335), (323, 326), (323, 328), (324, 325), (324, 326), (324, 337), (325, 326), (325, 330), (325, 336), (326, 332), (327, 328), (327, 329), (327, 339), (328, 329), (328, 332), (329, 331), (329, 340), (330, 331), (330, 332), (330, 342), (331, 332), (331, 344), (333, 334), (333, 335), (333, 339), (334, 335), (334, 338), (334, 341), (335, 337), (336, 337), (336, 338), (336, 342), (337, 338), (338, 343), (339, 340), (339, 341), (340, 341), (340, 344), (341, 343), (342, 343), (342, 344), (343, 344), (345, 346), (345, 347), (345, 351), (345, 357), (346, 347), (346, 348), (346, 359), (347, 350), (347, 352), (348, 349), (348, 350), (348, 361), (349, 350), (349, 354), (349, 360), (350, 356), (351, 352), (351, 353), (351, 363), (352, 353), (352, 356), (353, 355), (353, 364), (354, 355), (354, 356), (354, 366), (355, 356), (355, 368), (357, 358), (357, 359), (357, 363), (358, 359), (358, 362), (358, 365), (359, 361), (360, 361), (360, 362), (360, 366), (361, 362), (362, 367), (363, 364), (363, 365), (364, 365), (364, 368), (365, 367), (366, 367), (366, 368), (367, 368), (369, 370), (369, 371), (369, 375), (369, 381), (370, 371), (370, 372), (370, 383), (371, 374), (371, 376), (372, 373), (372, 374), (372, 385), (373, 374), (373, 378), (373, 384), (374, 380), (375, 376), (375, 377), (375, 387), (376, 377), (376, 380), (377, 379), (377, 388), (378, 379), (378, 380), (378, 390), (379, 380), (379, 392), (381, 382), (381, 383), (381, 387), (382, 383), (382, 386), (382, 389), (383, 385), (384, 385), (384, 386), (384, 390), (385, 386), (386, 391), (387, 388), (387, 389), (388, 389), (388, 392), (389, 391), (390, 391), (390, 392), (391, 392), (393, 394), (393, 395), (393, 415), (394, 396), (394, 416), (395, 396), (395, 397), (396, 398), (397, 398), (397, 399), (398, 400), (399, 400), (399, 401), (400, 402), (401, 402), (401, 403), (402, 404), (403, 404), (403, 405), (404, 406), (405, 406), (405, 407), (406, 408), (407, 408), (407, 409), (408, 410), (409, 410), (409, 411), (410, 412), (411, 412), (411, 413), (412, 414), (413, 414), (413, 415), (414, 416), (415, 416), (417, 418), (417, 419), (417, 435), (418, 420), (418, 436), (419, 420), (419, 421), (420, 422), (421, 422), (421, 423), (422, 424), (423, 424), (423, 425), (424, 426), (425, 426), (425, 427), (426, 428), (427, 428), (427, 429), (428, 430), (429, 430), (429, 431), (430, 432), (431, 432), (431, 433), (432, 434), (433, 434), (433, 435), (434, 436), (435, 436), (437, 438), (437, 439), (437, 455), (438, 440), (438, 456), (439, 440), (439, 441), (440, 442), (441, 442), (441, 443), (442, 444), (443, 444), (443, 445), (444, 446), (445, 446), (445, 447), (446, 448), (447, 448), (447, 449), (448, 450), (449, 450), (449, 451), (450, 452), (451, 452), (451, 453), (452, 454), (453, 454), (453, 455), (454, 456), (455, 456)])
me_camp_piece.attributes.new('sharp_edge', 'BOOLEAN', 'EDGE').data.foreach_set('value', [ (min(e.vertices), max(e.vertices)) in _k for e in me_camp_piece.edges])
me_camp_piece.materials.append(mat_vi_fb_rock_mid_slate)
me_camp_piece.materials.append(mat_vi_fb_ash_slate)
me_camp_piece.materials.append(mat_vi_fb_log_wood)
me_camp_piece.materials.append(mat_vi_fb_ember_brick)
me_camp_piece.materials.append(mat_vi_fb_timber_wood)
me_camp_piece.materials.append(mat_vi_fb_pot_metal)
me_camp_piece.materials.append(mat_vi_fb_iron_metal)
me_camp_piece.materials.append(mat_vi_fb_plank_woodplanks)
me_camp_piece.materials.append(mat_vi_fb_plank_dk_woodplanks)
me_camp_piece.materials.append(mat_vi_fb_cloth_b_fabric)
me_camp_piece.materials.append(mat_vi_fb_cloth_c_fabric)
me_camp_piece.update()

# ---- objects
ob_camp_piece = bpy.data.objects.new('camp_piece', me_camp_piece)

# ---- transforms, parenting, visibility, modifiers, constraints
ob_camp_piece.location = (0.0, 0.0, 0.0)

# ---- collection membership
scene.collection.objects.link(ob_camp_piece)

# ---- scene / render settings (as saved in the file)
scene.frame_start = 1; scene.frame_end = 250; scene.frame_set(1)
scene.render.engine = 'CYCLES'
scene.render.resolution_x = 420
scene.render.resolution_y = 420
scene.render.bake_bias = 0.0
scene.render.bake_samples = 0
scene.render.compositor_device = 'GPU'
scene.cycles.samples = 24
scene.cycles.adaptive_threshold = 0.05
scene.cycles.max_bounces = 4
scene.cycles.diffuse_bounces = 2
scene.cycles.glossy_bounces = 2
scene.cycles.transmission_bounces = 2
scene.cycles.transparent_max_bounces = 4
scene.eevee.taa_render_samples = 48
scene.eevee.use_volume_custom_range = False
scene.eevee.fast_gi_thickness_near = 0.1
scene.eevee.fast_gi_thickness_far = 0.0
scene.eevee.ray_tracing_options.screen_trace_thickness = 0.1
scene.view_settings.view_transform = 'Standard'
bpy.context.view_layer.update()

# ---- added for rendering (the .blend has no active camera): camera
cam_auto = bpy.data.cameras.new('AutoCamera')
cam_auto.lens = 50.0
cam_auto.sensor_width = 36.0
cam_auto.clip_end = 1000.0
ob_auto_camera = bpy.data.objects.new('AutoCamera', cam_auto)
scene.collection.objects.link(ob_auto_camera)
ob_auto_camera.location = (21.7379, -26.0854, 22.3903)
ob_auto_camera.rotation_euler = (1.09748, -7.21219e-08, 0.694738)
scene.camera = ob_auto_camera
bpy.context.view_layer.update()
